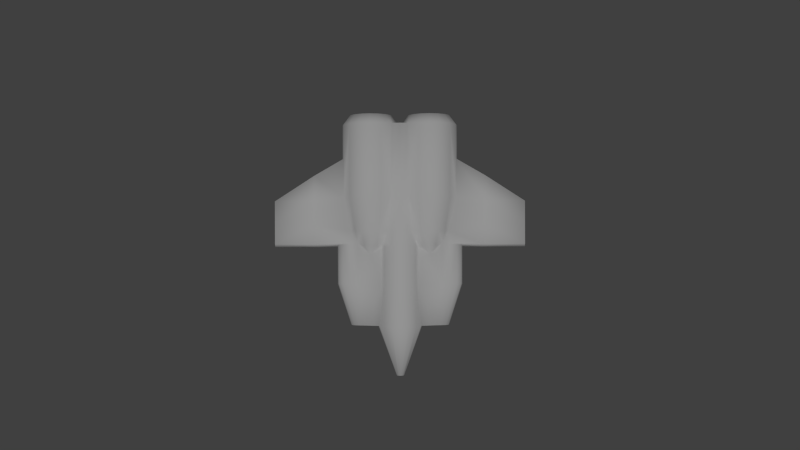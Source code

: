 # Source: ship_test.blend  (saved by Blender 2.65.0; exported with 4.5.12 LTS)
import bpy
from mathutils import Matrix  # noqa: F401  (used for matrix-valued properties, if any)

bpy.ops.wm.read_factory_settings(use_empty=True)
scene = bpy.context.scene
scene.name = 'Scene'

# ---- collections
col_collection_1 = bpy.data.collections.new('Collection 1'); scene.collection.children.link(col_collection_1)

# ---- materials (node trees are filled in below, after node groups)
mat_material_002 = bpy.data.materials.new('Material.002')
mat_material_002.alpha_threshold = 0.0
mat_material_002.use_transparent_shadow = False
mat_material_002.roughness = 0.5
mat_material_002.line_color = (0.0, 0.0, 0.0, 1.0)

# ---- material node trees

# ---- world
world_world = bpy.data.worlds.new('World'); scene.world = world_world
world_world.color = (0.05088, 0.05088, 0.05088)
world_world.use_sun_shadow = False
world_world.sun_shadow_jitter_overblur = 0.0
world_world.cycles.sampling_method = 'MANUAL'
world_world.cycles.sample_map_resolution = 256

# ---- cameras
cam_camera_001 = bpy.data.cameras.new('Camera.001')
cam_camera_001.clip_end = 100.0
cam_camera_001.lens = 35.0
cam_camera_001.sensor_width = 32.0
cam_camera_001.sensor_height = 18.0
cam_camera_001.dof.focus_distance = 0.0
cam_camera_001.dof.aperture_fstop = 128.0

# ---- lights
light_sun = bpy.data.lights.new('Sun', 'SUN')
light_sun.transmission_factor = 0.0
light_sun.angle = 0.1993
light_sun.energy = 1.0
light_sun.shadow_buffer_clip_start = 0.5
light_sun.shadow_soft_size = 0.1
light_sun.shadow_cascade_max_distance = 1000.0
light_sun.cycles.use_multiple_importance_sampling = False

# ---- meshes
me_cube = bpy.data.meshes.new('Cube')
me_cube.from_pydata([(-1.302, 1.513, 1.343), (-1.312, 4.748, 1.325), (-1.793, 1.511, 1.246), (-1.803, 4.746, 1.227), (-2.21, 1.508, 0.9675), (-2.22, 4.742, 0.9493), (-2.488, 1.504, 0.5513), (-2.498, 4.739, 0.5331), (-2.595, 4.735, 0.04212), (-2.488, 1.497, -0.4307), (-2.498, 4.732, -0.4489), (-2.21, 1.495, -0.8469), (-2.22, 4.73, -0.8651), (-1.793, 1.495, -1.125), (-1.803, 4.73, -1.143), (-1.302, 1.495, -1.223), (-1.312, 4.73, -1.241), (-0.8114, 1.498, -1.125), (-0.8213, 4.733, -1.143), (-0.3847, 1.494, -0.8771), (-0.3947, 4.764, -0.8709), (-5.599, 1.336, -0.1066), (-0.1269, 4.739, -0.4489), (-5.593, -0.5849, -0.1066), (-0.02927, 4.743, 0.04212), (-1.874, -0.5085, -0.4526), (-0.1269, 4.746, 0.5331), (-0.3887, 1.49, 0.9707), (-0.3946, 4.76, 0.9768), (-0.8115, 1.514, 1.246), (-0.8213, 4.749, 1.227), (0.01532, -4.204, -0.9622), (-0.3674, -4.206, -0.8861), (-0.6958, -4.207, -0.6693), (-0.9125, -4.208, -0.3449), (-0.9847, -4.209, 0.03782), (-0.9086, -4.21, 0.4205), (-0.6974, -2.352, 0.7468), (-0.6918, -4.21, 0.7449), (-0.377, -2.355, 0.9654), (-0.3713, -4.209, 0.9617), (0.009687, -2.354, 1.042), (0.01135, -4.208, 1.038), (0.3884, -2.353, 0.9654), (0.394, -4.207, 0.9617), (0.7148, -2.348, 0.7468), (0.7224, -4.205, 0.7449), (0.9352, -4.204, 0.4205), (1.011, -4.203, 0.03782), (0.9352, -4.203, -0.3449), (0.7224, -4.203, -0.6693), (0.394, -4.203, -0.8861), (0.002497, 0.008747, -0.956), (-0.3802, 0.00744, -0.8798), (-0.7046, 0.006047, -0.6631), (-0.3842, 0.003972, 0.9679), (-0.001471, 0.004995, 1.044), (0.3812, 0.006301, 0.9679), (0.7056, 0.01034, -0.6631), (0.3812, 0.009757, -0.8798), (-0.002026, 1.495, -0.9532), (-0.005994, 1.491, 1.047), (0.3767, 1.493, 0.9707), (0.3767, 1.496, -0.8771), (-0.01198, 4.765, -0.9471), (-0.01197, 4.761, 1.053), (0.3667, 4.763, 0.9768), (0.3707, 4.766, -0.8709), (-1.298, 0.01314, 1.051), (-1.673, 0.0115, 0.9764), (-1.991, 0.009089, 0.7641), (-2.152, 0.00666, 0.537), (-2.097, 0.004503, -0.4526), (-1.991, -0.0003026, -0.6212), (-1.673, -0.0007754, -0.8335), (-1.298, -0.00014, -0.9081), (-0.923, 0.001506, -0.8335), (-5.599, 1.336, 0.191), (-5.593, -0.5849, 0.191), (-0.5424, 0.003694, 0.8595), (-0.923, 0.01378, 0.9764), (-1.314, 5.179, 0.9952), (-1.68, 5.177, 0.9224), (-1.99, 5.175, 0.7151), (-2.197, 5.172, 0.4049), (-2.27, 5.169, 0.0389), (-2.197, 5.167, -0.3271), (-1.99, 5.165, -0.6373), (-1.68, 5.165, -0.8446), (-1.314, 5.166, -0.9174), (-0.9476, 5.167, -0.8446), (-0.6374, 5.17, -0.6373), (-0.4301, 5.172, -0.3271), (-0.3573, 5.175, 0.0389), (-0.4301, 5.177, 0.4049), (-0.6374, 5.179, 0.7151), (-0.9477, 5.179, 0.9224), (-0.8098, -2.352, 0.5846), (0.8252, -2.347, 0.5846), (0.5434, 0.006998, 0.8595), (0.004518, -0.6556, 1.043), (-0.3782, -0.6566, 0.9667), (-0.7026, -0.6572, 0.7499), (-0.7026, -0.6546, -0.6643), (-0.3782, -0.6532, -0.8811), (0.3832, -0.6509, -0.8811), (0.7076, -0.6503, -0.6643), (0.004507, -0.6519, -0.9572), (0.7076, -0.6529, 0.7499), (0.3832, -0.6543, 0.9667), (-0.815, -0.6573, 0.5877), (0.816, -0.6523, 0.5877), (-0.811, -0.6552, -0.5021), (0.816, -0.6503, -0.5021), (-1.296, -0.6579, 0.8354), (-1.586, -0.6592, 0.7776), (-1.874, -0.5085, 0.537), (-1.586, -0.6687, -0.6248), (-1.296, -0.6682, -0.6825), (-1.005, -0.6669, -0.6248), (-5.593, -0.7399, 0.0422), (-0.6807, -0.3268, 0.7236), (-1.005, -0.6574, 0.7776), (-2.493, 3.223, 0.5422), (-2.493, 3.225, -0.4398), (-5.596, 0.3251, 0.191), (-5.599, 1.336, 0.0422), (-5.596, 0.3251, -0.1066), (-3.813, -0.5814, -0.1379), (-3.813, -0.5814, 0.2223), (-3.819, 1.381, 0.388), (-3.819, 1.381, -0.3036), (-5.596, 0.3251, 0.0422), (-3.813, -0.7364, 0.0422), (-3.816, 0.2811, 0.388), (-3.816, 0.2811, -0.3036), (-3.822, 2.469, 0.388), (-3.822, 2.469, -0.3036), (-3.822, 2.363, 0.0422), (-2.591, 3.228, 0.05122), (-1.565, -4.193, -0.2899), (-1.802, -4.194, -0.2651), (-2.004, -4.195, -0.1946), (-2.138, -4.196, -0.08909), (-2.186, -4.197, 0.0354), (-2.138, -4.198, 0.1599), (-2.004, -4.199, 0.2654), (-1.802, -4.198, 0.3359), (-1.565, -4.198, 0.3607), (-1.871, -2.356, 0.5258), (-2.23, -0.5412, 0.4929), (-2.225, -2.357, 0.4889), (-2.525, -2.357, 0.3838), (-2.53, -0.5669, 0.3878), (-2.726, -2.356, 0.2266), (-2.731, -0.6044, 0.2306), (-2.796, -2.355, 0.04105), (-2.801, -0.6999, 0.04505), (-2.726, -2.353, -0.1445), (-2.731, -0.6416, -0.1405), (-2.525, -2.351, -0.3017), (-2.53, -0.5878, -0.2977), (-2.225, -2.35, -0.4068), (-2.231, -0.5236, -0.4028), (-1.871, -2.348, -0.4437), (-0.8098, -2.35, -0.5052), (0.0202, -6.462, -0.1383), (-0.04558, -6.462, -0.1252), (-0.1013, -6.462, -0.08793), (-0.1386, -6.462, -0.03217), (-0.1517, -6.462, 0.03361), (-0.1386, -6.462, 0.09938), (-0.1013, -6.462, 0.1551), (-0.04558, -6.462, 0.1924), (0.0202, -6.462, 0.2055), (0.08597, -6.462, 0.1924), (0.1417, -6.462, 0.1551), (0.179, -6.462, 0.09938), (0.1921, -6.461, 0.03361), (0.179, -6.461, -0.03217), (0.1417, -6.461, -0.08793), (0.08597, -6.461, -0.1252), (1.294, 1.521, 1.343), (1.284, 4.756, 1.325), (1.785, 1.522, 1.246), (1.775, 4.757, 1.227), (2.202, 1.521, 0.9675), (2.192, 4.756, 0.9493), (2.48, 1.519, 0.5513), (2.47, 4.754, 0.5331), (2.568, 4.751, 0.04212), (2.48, 1.512, -0.4307), (2.47, 4.747, -0.4489), (2.202, 1.509, -0.8469), (2.192, 4.744, -0.8651), (1.785, 1.505, -1.125), (1.776, 4.74, -1.143), (1.294, 1.503, -1.223), (1.285, 4.738, -1.241), (0.8034, 1.502, -1.125), (0.7935, 4.737, -1.143), (5.592, 1.37, -0.1066), (0.09914, 4.74, -0.4489), (5.598, -0.5508, -0.1066), (0.001468, 4.743, 0.04212), (1.879, -0.4971, -0.4526), (0.09912, 4.747, 0.5331), (0.8033, 1.519, 1.246), (0.7935, 4.754, 1.227), (1.299, 0.02104, 1.051), (1.674, 0.02168, 0.9764), (1.992, 0.02121, 0.7641), (2.153, 0.01976, 0.537), (2.098, 0.01727, -0.4526), (1.992, 0.01181, -0.6212), (1.674, 0.009408, -0.8335), (1.299, 0.007762, -0.9081), (0.924, 0.007126, -0.8335), (5.592, 1.37, 0.191), (5.598, -0.5508, 0.191), (0.924, 0.0194, 0.9764), (1.283, 5.186, 0.9952), (1.649, 5.187, 0.9224), (1.959, 5.187, 0.7151), (2.167, 5.185, 0.4049), (2.239, 5.183, 0.0389), (2.167, 5.18, -0.3271), (1.959, 5.177, -0.6373), (1.649, 5.175, -0.8446), (1.283, 5.173, -0.9174), (0.9172, 5.173, -0.8446), (0.607, 5.173, -0.6373), (0.3997, 5.175, -0.3271), (0.3269, 5.177, 0.0389), (0.3997, 5.18, 0.4049), (0.6069, 5.182, 0.7151), (0.9172, 5.185, 0.9224), (1.301, -0.65, 0.8354), (1.591, -0.6495, 0.7776), (1.879, -0.4971, 0.537), (1.591, -0.659, -0.6248), (1.301, -0.6603, -0.6825), (1.01, -0.6608, -0.6248), (5.598, -0.7059, 0.0422), (0.6837, -0.3226, 0.7236), (1.01, -0.6513, 0.7776), (2.474, 3.238, 0.5422), (2.474, 3.24, -0.4398), (5.595, 0.3592, 0.191), (5.592, 1.37, 0.0422), (5.595, 0.3592, -0.1066), (3.818, -0.5582, -0.1379), (3.818, -0.5582, 0.2223), (3.812, 1.404, 0.388), (3.812, 1.404, -0.3036), (5.595, 0.3592, 0.0422), (3.818, -0.7132, 0.0422), (3.815, 0.3043, 0.388), (3.815, 0.3043, -0.3036), (3.808, 2.492, 0.388), (3.808, 2.492, -0.3036), (3.809, 2.386, 0.0422), (2.572, 3.244, 0.05122), (1.591, -4.183, -0.2899), (1.829, -4.183, -0.2651), (2.03, -4.183, -0.1946), (2.165, -4.183, -0.08909), (2.212, -4.184, 0.0354), (2.165, -4.185, 0.1599), (2.03, -4.186, 0.2654), (1.829, -4.187, 0.3359), (1.591, -4.188, 0.3607), (1.886, -2.345, 0.5258), (2.235, -0.5276, 0.4929), (2.24, -2.343, 0.4889), (2.54, -2.341, 0.3838), (2.535, -0.5514, 0.3878), (2.741, -2.34, 0.2266), (2.736, -0.5878, 0.2306), (2.811, -2.338, 0.04105), (2.806, -0.6829, 0.04505), (2.741, -2.337, -0.1445), (2.736, -0.6249, -0.1405), (2.54, -2.336, -0.3017), (2.535, -0.5724, -0.2977), (2.24, -2.336, -0.4068), (2.235, -0.51, -0.4028), (1.886, -2.337, -0.4437), (0.8252, -2.345, -0.5052), (0.7148, -2.346, -0.6674), (-0.6994, -2.35, -0.6674), (0.3884, -2.35, -0.8842), (0.009677, -2.351, -0.9603), (-0.373, -2.352, -0.8842), (-1.333, -1.019, 0.5624), (1.349, -1.011, 0.5624), (1.349, -1.01, -0.4774), (-1.341, -1.018, -0.4774)], [], [(0, 1, 3, 2), (2, 3, 5, 4), (4, 5, 7, 123, 6), (9, 124, 10, 12, 11), (11, 12, 14, 13), (13, 14, 16, 15), (15, 16, 18, 17), (17, 18, 20, 19), (132, 127, 23, 120), (136, 138, 126, 77), (30, 28, 95, 96), (29, 30, 1, 0), (27, 28, 30, 29), (47, 98, 45, 46), (109, 100, 41, 43), (100, 109, 57, 56), (63, 59, 52, 60), (61, 62, 66, 65), (63, 60, 64, 67), (27, 29, 80, 79), (77, 126, 132, 125), (4, 6, 71, 70), (9, 11, 73, 72), (11, 13, 74, 73), (126, 21, 127, 132), (0, 2, 69, 68), (134, 125, 78, 129), (29, 0, 68, 80), (2, 4, 70, 69), (82, 81, 96, 95, 94, 93, 92, 91, 90, 89, 88, 87, 86, 85, 84, 83), (26, 24, 93, 94), (3, 1, 81, 82), (22, 20, 91, 92), (18, 16, 89, 90), (14, 12, 87, 88), (10, 8, 85, 86), (7, 5, 83, 84), (1, 30, 96, 81), (28, 26, 94, 95), (24, 22, 92, 93), (20, 18, 90, 91), (16, 14, 88, 89), (12, 10, 86, 87), (8, 7, 84, 85), (5, 3, 82, 83), (40, 42, 41, 39), (100, 101, 39, 41), (101, 100, 56, 55), (97, 37, 102, 110), (79, 55, 27), (292, 291, 51, 31), (32, 293, 292, 31), (104, 103, 54, 53), (164, 25, 297, 112, 165), (51, 291, 289, 50), (106, 105, 59, 58), (33, 290, 293, 32), (106, 113, 288, 289), (107, 104, 53, 52), (45, 98, 111, 108), (61, 56, 57, 62), (42, 44, 43, 41), (102, 101, 55, 79, 121), (102, 121, 110), (103, 112, 54), (165, 112, 103, 290), (33, 168, 169, 34), (105, 107, 52, 59), (290, 103, 104, 293), (293, 104, 107, 292), (44, 46, 45, 43), (98, 272, 239, 295, 111), (108, 109, 43, 45), (75, 76, 119, 118), (80, 68, 114, 122), (76, 54, 112, 119), (120, 23, 128, 133), (133, 161, 159), (68, 69, 115, 114), (74, 75, 118, 117), (69, 70, 116, 115), (19, 60, 52, 53), (60, 19, 20, 64), (121, 79, 80), (17, 19, 54, 76), (125, 132, 120, 78), (53, 54, 19), (55, 56, 61, 27), (27, 61, 65, 28), (15, 17, 76, 75), (13, 15, 75, 74), (78, 120, 133, 129), (130, 77, 125, 134), (21, 131, 135, 127), (127, 135, 128, 23), (130, 136, 77), (138, 137, 21, 126), (21, 137, 131), (139, 124, 137, 138), (123, 139, 138, 136), (73, 74, 117, 25), (72, 73, 25), (6, 130, 134, 71), (71, 150, 116), (136, 130, 6, 123), (124, 9, 131, 137), (133, 128, 163, 161), (131, 9, 72, 135), (116, 70, 71), (8, 139, 123, 7), (10, 124, 139, 8), (151, 152, 146, 147), (154, 156, 144, 145), (158, 160, 142, 143), (162, 164, 140, 141), (152, 154, 145, 146), (156, 158, 143, 144), (160, 162, 141, 142), (149, 151, 147, 148), (149, 116, 150, 151), (152, 153, 155, 154), (154, 155, 157, 156), (156, 157, 159, 158), (158, 159, 161, 160), (160, 161, 163, 162), (164, 165, 34, 140), (162, 163, 25, 164), (151, 150, 153, 152), (163, 72, 25), (107, 105, 291, 292), (159, 157, 133), (157, 155, 133), (133, 155, 153), (153, 150, 129, 133), (51, 50, 180, 181), (32, 31, 166, 167), (49, 48, 178, 179), (177, 47, 46, 176), (44, 42, 174, 175), (40, 38, 172, 173), (35, 34, 169, 170), (36, 35, 170, 171), (31, 51, 181, 166), (168, 167, 166, 181, 180, 179, 178, 177, 176, 175, 174, 173, 172, 171, 170, 169), (48, 47, 177, 178), (46, 44, 175, 176), (42, 40, 173, 174), (33, 32, 167, 168), (182, 184, 185, 183), (184, 186, 187, 185), (186, 188, 246, 189, 187), (191, 193, 194, 192, 247), (193, 195, 196, 194), (195, 197, 198, 196), (197, 199, 200, 198), (255, 243, 203, 250), (259, 218, 249, 261), (207, 182, 183, 208), (36, 171, 172, 38), (218, 248, 255, 249), (186, 211, 212, 188), (191, 213, 214, 193), (193, 214, 215, 195), (249, 255, 250, 201), (182, 209, 210, 184), (257, 252, 219, 248), (207, 220, 209, 182), (184, 210, 211, 186), (222, 223, 224, 225, 226, 227, 228, 229, 230, 231, 232, 233, 234, 235, 236, 221), (206, 234, 233, 204), (185, 222, 221, 183), (200, 230, 229, 198), (196, 228, 227, 194), (192, 226, 225, 190), (189, 224, 223, 187), (183, 221, 236, 208), (204, 233, 232, 202), (198, 229, 228, 196), (194, 227, 226, 192), (190, 225, 224, 189), (187, 223, 222, 185), (58, 59, 63), (199, 217, 58, 63), (287, 263, 49, 288), (216, 241, 242, 217), (220, 245, 237, 209), (217, 242, 113, 58), (243, 256, 251, 203), (256, 282, 284), (209, 237, 238, 210), (215, 240, 241, 216), (210, 238, 239, 211), (248, 219, 243, 255), (197, 216, 217, 199), (195, 215, 216, 197), (219, 252, 256, 243), (253, 257, 248, 218), (201, 250, 258, 254), (250, 203, 251, 258), (253, 218, 259), (261, 249, 201, 260), (201, 254, 260), (262, 261, 260, 247), (246, 259, 261, 262), (214, 205, 240, 215), (213, 205, 214), (188, 212, 257, 253), (273, 212, 239), (260, 254, 191, 247), (256, 284, 286, 251), (254, 258, 213, 191), (239, 212, 211), (190, 189, 246, 262), (192, 190, 262, 247), (274, 270, 269, 275), (277, 268, 267, 279), (281, 266, 265, 283), (285, 264, 263, 287), (275, 269, 268, 277), (279, 267, 266, 281), (283, 265, 264, 285), (272, 271, 270, 274), (272, 274, 273, 239), (275, 277, 278, 276), (277, 279, 280, 278), (279, 281, 282, 280), (281, 283, 284, 282), (283, 285, 286, 284), (285, 287, 205, 286), (274, 275, 276, 273), (213, 286, 205), (282, 256, 280), (280, 256, 278), (256, 276, 278), (276, 256, 252, 273), (180, 50, 49, 179), (106, 58, 113), (287, 288, 113, 296, 205), (62, 207, 208, 66), (98, 47, 271, 272), (101, 102, 37, 39), (109, 108, 244, 99, 57), (66, 235, 234, 206), (208, 236, 235, 66), (62, 99, 220, 207), (99, 62, 57), (108, 111, 244), (199, 63, 67, 200), (202, 232, 231, 67), (67, 231, 230, 200), (37, 97, 36, 38), (38, 40, 39, 37), (105, 106, 289, 291), (290, 33, 34, 165), (97, 149, 148, 36), (289, 288, 49, 50), (286, 213, 258, 251), (128, 135, 72, 163), (110, 294, 116, 149, 97), (246, 188, 253, 259), (252, 257, 212, 273), (150, 71, 134, 129), (22, 64, 20), (64, 22, 202), (202, 67, 64), (24, 204, 202, 22), (26, 206, 204, 24), (206, 65, 66), (26, 65, 206), (28, 65, 26), (294, 110, 122), (294, 122, 114), (294, 114, 115), (294, 115, 116), (111, 295, 245), (245, 295, 237), (237, 295, 238), (238, 295, 239), (121, 80, 122), (121, 122, 110), (244, 220, 99), (220, 244, 245), (245, 244, 111), (297, 25, 117), (297, 117, 118), (297, 118, 119), (297, 119, 112), (296, 240, 205), (240, 296, 241), (241, 296, 242), (242, 296, 113), (36, 148, 35), (35, 148, 147), (35, 147, 146), (35, 146, 145), (35, 145, 144), (35, 144, 143), (35, 143, 142), (35, 142, 141), (35, 141, 140), (35, 140, 34), (49, 263, 48), (264, 48, 263), (265, 48, 264), (266, 48, 265), (267, 48, 266), (268, 48, 267), (269, 48, 268), (270, 48, 269), (271, 48, 270), (48, 271, 47)])
me_cube.polygons.foreach_set('use_smooth', [True] * 311)
_uv = me_cube.uv_layers.new(name='UVMap')
_uv.uv.foreach_set('vector', [0.6207, 0.7122, 0.7321, 0.7096, 0.7322, 0.7522, 0.6208, 0.753, 0.6208, 0.753, 0.7322, 0.7522, 0.7322, 0.7947, 0.6202, 0.7941, 0.6202, 0.7941, 0.7322, 0.7947, 0.7321, 0.8369, 0.6791, 0.8364, 0.6189, 0.8359, 0.6182, 0.4124, 0.6784, 0.4116, 0.7314, 0.4115, 0.7313, 0.4541, 0.6194, 0.4536, 0.6194, 0.4536, 0.7313, 0.4541, 0.7312, 0.4966, 0.6199, 0.4947, 0.6199, 0.4947, 0.7312, 0.4966, 0.731, 0.5392, 0.6197, 0.5354, 0.6197, 0.5354, 0.731, 0.5392, 0.7307, 0.5817, 0.6188, 0.5766, 0.6188, 0.5766, 0.7307, 0.5817, 0.7314, 0.6243, 0.617, 0.6177, 0.562, 0.05034, 0.5645, 0.06086, 0.5378, 0.09666, 0.5308, 0.09228, 0.1264, 0.2687, 0.1295, 0.2973, 0.06696, 0.3702, 0.06325, 0.3502, 0.4723, 0.8018, 0.48, 0.844, 0.4613, 0.8545, 0.4565, 0.8274, 0.6199, 0.6713, 0.7319, 0.6671, 0.7321, 0.7096, 0.6207, 0.7122, 0.6175, 0.6293, 0.732, 0.625, 0.7319, 0.6671, 0.6199, 0.6713, 0.1769, 0.3709, 0.2395, 0.3824, 0.2397, 0.4015, 0.1773, 0.4023, 0.2986, 0.4327, 0.2987, 0.4653, 0.2397, 0.4655, 0.2397, 0.4338, 0.2987, 0.4653, 0.2986, 0.4327, 0.3222, 0.4322, 0.3222, 0.4655, 0.3748, 0.6888, 0.3217, 0.6888, 0.3217, 0.6557, 0.3747, 0.6556, 0.3748, 0.4655, 0.3748, 0.4323, 0.4799, 0.4306, 0.4798, 0.4638, 0.3748, 0.6888, 0.3747, 0.6556, 0.4798, 0.6555, 0.48, 0.6888, 0.6175, 0.6293, 0.6199, 0.6713, 0.5675, 0.6861, 0.5651, 0.6528, 0.06325, 0.3502, 0.0608, 0.3606, 0.03126, 0.3205, 0.03369, 0.3101, 0.6202, 0.7941, 0.6189, 0.8359, 0.5661, 0.804, 0.5681, 0.7806, 0.6182, 0.4124, 0.6194, 0.4536, 0.5673, 0.4661, 0.566, 0.4492, 0.6194, 0.4536, 0.6199, 0.4947, 0.5684, 0.4975, 0.5673, 0.4661, 0.5918, 0.009852, 0.5942, 0.02039, 0.5645, 0.06086, 0.562, 0.05034, 0.6207, 0.7122, 0.6208, 0.753, 0.5693, 0.7492, 0.5691, 0.7177, 0.06073, 0.18, 0.03369, 0.3101, 0.007257, 0.2749, 0.0328, 0.1472, 0.6199, 0.6713, 0.6207, 0.7122, 0.5691, 0.7177, 0.5675, 0.6861, 0.6208, 0.753, 0.6202, 0.7941, 0.5681, 0.7806, 0.5693, 0.7492, 0.4369, 0.7958, 0.4481, 0.8068, 0.4565, 0.8274, 0.4613, 0.8545, 0.461, 0.8839, 0.4563, 0.9113, 0.4477, 0.9324, 0.4363, 0.9438, 0.4241, 0.9444, 0.4128, 0.9331, 0.4043, 0.9123, 0.3998, 0.8851, 0.4, 0.8556, 0.4049, 0.8284, 0.4136, 0.8075, 0.4249, 0.7962, 0.48, 0.892, 0.4729, 0.9359, 0.4563, 0.9113, 0.461, 0.8839, 0.4411, 0.7514, 0.4586, 0.7694, 0.4481, 0.8068, 0.4369, 0.7958, 0.4593, 0.9707, 0.4405, 0.9894, 0.4363, 0.9438, 0.4477, 0.9324, 0.4203, 0.9905, 0.4016, 0.9725, 0.4128, 0.9331, 0.4241, 0.9444, 0.3876, 0.9371, 0.3805, 0.8921, 0.3998, 0.8851, 0.4043, 0.9123, 0.3811, 0.8444, 0.3891, 0.8008, 0.4049, 0.8284, 0.4, 0.8556, 0.4034, 0.7679, 0.4216, 0.7506, 0.4249, 0.7962, 0.4136, 0.8075, 0.4586, 0.7694, 0.4723, 0.8018, 0.4565, 0.8274, 0.4481, 0.8068, 0.48, 0.844, 0.48, 0.892, 0.461, 0.8839, 0.4613, 0.8545, 0.4729, 0.9359, 0.4593, 0.9707, 0.4477, 0.9324, 0.4563, 0.9113, 0.4405, 0.9894, 0.4203, 0.9905, 0.4241, 0.9444, 0.4363, 0.9438, 0.4016, 0.9725, 0.3876, 0.9371, 0.4043, 0.9123, 0.4128, 0.9331, 0.3805, 0.8921, 0.3811, 0.8444, 0.4, 0.8556, 0.3998, 0.8851, 0.3891, 0.8008, 0.4034, 0.7679, 0.4136, 0.8075, 0.4049, 0.8284, 0.4216, 0.7506, 0.4411, 0.7514, 0.4369, 0.7958, 0.4249, 0.7962, 0.1773, 0.4975, 0.1773, 0.4658, 0.2397, 0.4655, 0.2397, 0.4979, 0.2987, 0.4653, 0.2987, 0.4984, 0.2397, 0.4979, 0.2397, 0.4655, 0.2987, 0.4984, 0.2987, 0.4653, 0.3222, 0.4655, 0.3222, 0.4988, 0.2396, 0.5489, 0.2397, 0.5298, 0.2984, 0.5315, 0.2983, 0.5494, 0.3223, 0.5154, 0.3222, 0.4988, 0.3748, 0.4987, 0.2394, 0.6558, 0.2393, 0.6873, 0.1773, 0.687, 0.1773, 0.6558, 0.1773, 0.6243, 0.2393, 0.6239, 0.2394, 0.6558, 0.1773, 0.6558, 0.298, 0.6226, 0.2977, 0.5895, 0.3217, 0.5887, 0.3217, 0.6223, 0.8014, 0.901, 0.8644, 0.9087, 0.8454, 0.9515, 0.8567, 0.9996, 0.7964, 0.9872, 0.1773, 0.687, 0.2393, 0.6873, 0.2393, 0.7193, 0.1773, 0.7187, 0.2977, 0.7218, 0.298, 0.6886, 0.3217, 0.6888, 0.3217, 0.7225, 0.1773, 0.5926, 0.2393, 0.5919, 0.2393, 0.6239, 0.1773, 0.6243, 0.2977, 0.7218, 0.2977, 0.7395, 0.2392, 0.7383, 0.2393, 0.7193, 0.2981, 0.6558, 0.298, 0.6226, 0.3217, 0.6223, 0.3217, 0.6557, 0.2397, 0.4015, 0.2395, 0.3824, 0.2982, 0.3818, 0.2983, 0.3996, 0.3748, 0.4655, 0.3222, 0.4655, 0.3222, 0.4322, 0.3748, 0.4323, 0.1773, 0.4658, 0.1773, 0.4341, 0.2397, 0.4338, 0.2397, 0.4655, 0.2984, 0.5315, 0.2987, 0.4984, 0.3222, 0.4988, 0.3223, 0.5154, 0.3105, 0.532, 0.2984, 0.5315, 0.3105, 0.532, 0.2983, 0.5494, 0.2977, 0.5895, 0.2976, 0.5717, 0.3217, 0.5887, 0.2392, 0.5729, 0.2976, 0.5717, 0.2977, 0.5895, 0.2393, 0.5919, 0.02244, 0.8158, 0.08485, 0.7622, 0.08375, 0.7759, 0.02819, 0.8525, 0.298, 0.6886, 0.2981, 0.6558, 0.3217, 0.6557, 0.3217, 0.6888, 0.2393, 0.5919, 0.2977, 0.5895, 0.298, 0.6226, 0.2393, 0.6239, 0.2393, 0.6239, 0.298, 0.6226, 0.2981, 0.6558, 0.2394, 0.6558, 0.1773, 0.4341, 0.1773, 0.4023, 0.2397, 0.4015, 0.2397, 0.4338, 0.108, 0.7333, 0.1129, 0.6469, 0.1762, 0.6548, 0.1572, 0.6976, 0.1685, 0.7458, 0.2983, 0.3996, 0.2986, 0.4327, 0.2397, 0.4338, 0.2397, 0.4015, 0.5683, 0.5288, 0.5667, 0.5602, 0.5432, 0.5483, 0.5448, 0.5247, 0.5675, 0.6861, 0.5691, 0.7177, 0.5461, 0.7225, 0.5443, 0.6997, 0.5667, 0.5602, 0.5645, 0.5833, 0.5408, 0.5667, 0.5432, 0.5483, 0.5308, 0.1051, 0.5378, 0.09666, 0.5646, 0.2254, 0.5577, 0.2324, 0.4806, 0.3884, 0.5217, 0.3709, 0.515, 0.3847, 0.5691, 0.7177, 0.5693, 0.7492, 0.5463, 0.7451, 0.5461, 0.7225, 0.5684, 0.4975, 0.5683, 0.5288, 0.5448, 0.5247, 0.5449, 0.5011, 0.5693, 0.7492, 0.5681, 0.7806, 0.5475, 0.7786, 0.5463, 0.7451, 0.3747, 0.6222, 0.3747, 0.6556, 0.3217, 0.6557, 0.3217, 0.6223, 0.3747, 0.6556, 0.3747, 0.6222, 0.4799, 0.6222, 0.4798, 0.6555, 0.5523, 0.6661, 0.5651, 0.6528, 0.5675, 0.6861, 0.6188, 0.5766, 0.617, 0.6177, 0.5645, 0.5833, 0.5667, 0.5602, 0.03369, 0.3101, 0.03126, 0.3205, 0.0003612, 0.2793, 0.007257, 0.2749, 0.3217, 0.6223, 0.3217, 0.5887, 0.3747, 0.6222, 0.3222, 0.4988, 0.3222, 0.4655, 0.3748, 0.4655, 0.3748, 0.4987, 0.3748, 0.4987, 0.3748, 0.4655, 0.4798, 0.4638, 0.4798, 0.497, 0.6197, 0.5354, 0.6188, 0.5766, 0.5667, 0.5602, 0.5683, 0.5288, 0.6199, 0.4947, 0.6197, 0.5354, 0.5683, 0.5288, 0.5684, 0.4975, 0.007257, 0.2749, 0.0003612, 0.2668, 0.02617, 0.1409, 0.0328, 0.1472, 0.09419, 0.2245, 0.06325, 0.3502, 0.03369, 0.3101, 0.06073, 0.18, 0.5942, 0.02039, 0.6254, 0.1464, 0.5922, 0.1914, 0.5645, 0.06086, 0.5645, 0.06086, 0.5922, 0.1914, 0.5646, 0.2254, 0.5378, 0.09666, 0.09419, 0.2245, 0.1264, 0.2687, 0.06325, 0.3502, 0.6606, 0.07344, 0.6575, 0.1021, 0.5942, 0.02039, 0.598, 0.0003612, 0.5942, 0.02039, 0.6575, 0.1021, 0.6254, 0.1464, 0.7074, 0.1243, 0.703, 0.1643, 0.6575, 0.1021, 0.6606, 0.07344, 0.1719, 0.2058, 0.1762, 0.2458, 0.1295, 0.2973, 0.1264, 0.2687, 0.5673, 0.4661, 0.5684, 0.4975, 0.5449, 0.5011, 0.5478, 0.4708, 0.566, 0.4492, 0.5673, 0.4661, 0.5478, 0.4708, 0.1212, 0.1328, 0.09419, 0.2245, 0.06073, 0.18, 0.08262, 0.04375, 0.08262, 0.04375, 0.06431, 0.02526, 0.07199, 0.0003612, 0.1264, 0.2687, 0.09419, 0.2245, 0.1212, 0.1328, 0.1719, 0.2058, 0.703, 0.1643, 0.6521, 0.2376, 0.6254, 0.1464, 0.6575, 0.1021, 0.5577, 0.2324, 0.5646, 0.2254, 0.5964, 0.3431, 0.5816, 0.3095, 0.6254, 0.1464, 0.6521, 0.2376, 0.6148, 0.3298, 0.5922, 0.1914, 0.5475, 0.7786, 0.5681, 0.7806, 0.5661, 0.804, 0.7321, 0.879, 0.6793, 0.8785, 0.6791, 0.8364, 0.7321, 0.8369, 0.7314, 0.4115, 0.6784, 0.4116, 0.6784, 0.3692, 0.7314, 0.3691, 0.8027, 0.7515, 0.8039, 0.7758, 0.7413, 0.7717, 0.7397, 0.7517, 0.8047, 0.7949, 0.8051, 0.8122, 0.7437, 0.8121, 0.7428, 0.7917, 0.8047, 0.8294, 0.804, 0.8485, 0.7414, 0.8526, 0.7429, 0.8325, 0.8028, 0.8729, 0.8014, 0.901, 0.738, 0.8922, 0.7398, 0.8725, 0.8039, 0.7758, 0.8047, 0.7949, 0.7428, 0.7917, 0.7413, 0.7717, 0.8051, 0.8122, 0.8047, 0.8294, 0.7429, 0.8325, 0.7437, 0.8121, 0.804, 0.8485, 0.8028, 0.8729, 0.7398, 0.8725, 0.7414, 0.8526, 0.8013, 0.7234, 0.8027, 0.7515, 0.7397, 0.7517, 0.7379, 0.732, 0.8013, 0.7234, 0.8646, 0.7158, 0.8641, 0.746, 0.8027, 0.7515, 0.8039, 0.7758, 0.8636, 0.7728, 0.8625, 0.7941, 0.8047, 0.7949, 0.8047, 0.7949, 0.8625, 0.7941, 0.859, 0.8123, 0.8051, 0.8122, 0.8051, 0.8122, 0.859, 0.8123, 0.8611, 0.8304, 0.8047, 0.8294, 0.8047, 0.8294, 0.8611, 0.8304, 0.8627, 0.8517, 0.804, 0.8485, 0.804, 0.8485, 0.8627, 0.8517, 0.8645, 0.8785, 0.8028, 0.8729, 0.8014, 0.901, 0.7964, 0.9872, 0.7329, 0.9462, 0.738, 0.8922, 0.8028, 0.8729, 0.8645, 0.8785, 0.8644, 0.9087, 0.8014, 0.901, 0.8027, 0.7515, 0.8641, 0.746, 0.8636, 0.7728, 0.8039, 0.7758, 0.5964, 0.3431, 0.6148, 0.3298, 0.6034, 0.3684, 0.2981, 0.6558, 0.298, 0.6886, 0.2393, 0.6873, 0.2394, 0.6558, 0.515, 0.3847, 0.5119, 0.3985, 0.4806, 0.3884, 0.5119, 0.3985, 0.5134, 0.4147, 0.4806, 0.3884, 0.4806, 0.3884, 0.5134, 0.4147, 0.5217, 0.438, 0.04798, 0.06847, 0.06431, 0.02526, 0.0328, 0.1472, 0.02617, 0.1409, 0.1744, 0.7911, 0.1703, 0.8282, 0.1097, 0.7656, 0.1058, 0.7524, 0.01946, 0.7774, 0.01858, 0.7465, 0.09782, 0.7465, 0.08966, 0.7516, 0.163, 0.862, 0.1533, 0.8933, 0.1089, 0.7912, 0.1104, 0.779, 0.1066, 0.8011, 0.1414, 0.9207, 0.1274, 0.9416, 0.1037, 0.809, 0.1113, 0.9534, 0.09454, 0.9575, 0.09659, 0.8152, 0.1001, 0.8137, 0.07789, 0.9524, 0.0625, 0.9374, 0.08978, 0.8079, 0.09299, 0.8133, 0.0374, 0.8854, 0.02819, 0.8525, 0.08375, 0.7759, 0.08496, 0.789, 0.04873, 0.9146, 0.0374, 0.8854, 0.08496, 0.789, 0.08695, 0.7998, 0.1762, 0.761, 0.1744, 0.7911, 0.1058, 0.7524, 0.09782, 0.7465, 0.08485, 0.7622, 0.08966, 0.7516, 0.09782, 0.7465, 0.1058, 0.7524, 0.1097, 0.7656, 0.1104, 0.779, 0.1089, 0.7912, 0.1066, 0.8011, 0.1037, 0.809, 0.1001, 0.8137, 0.09659, 0.8152, 0.09299, 0.8133, 0.08978, 0.8079, 0.08695, 0.7998, 0.08496, 0.789, 0.08375, 0.7759, 0.1533, 0.8933, 0.1414, 0.9207, 0.1066, 0.8011, 0.1089, 0.7912, 0.1274, 0.9416, 0.1113, 0.9534, 0.1001, 0.8137, 0.1037, 0.809, 0.09454, 0.9575, 0.07789, 0.9524, 0.09299, 0.8133, 0.09659, 0.8152, 0.02244, 0.8158, 0.01946, 0.7774, 0.08966, 0.7516, 0.08485, 0.7622, 0.798, 0.1673, 0.7981, 0.1264, 0.9095, 0.1272, 0.9094, 0.1697, 0.7981, 0.1264, 0.7975, 0.08537, 0.9095, 0.08469, 0.9095, 0.1272, 0.7975, 0.08537, 0.7962, 0.04355, 0.8564, 0.04304, 0.9094, 0.04252, 0.9095, 0.08469, 0.8194, 0.5808, 0.8206, 0.5396, 0.9326, 0.5391, 0.9326, 0.5817, 0.8796, 0.5816, 0.8206, 0.5396, 0.8212, 0.4985, 0.9325, 0.4965, 0.9326, 0.5391, 0.8212, 0.4985, 0.821, 0.4578, 0.9323, 0.454, 0.9325, 0.4965, 0.821, 0.4578, 0.82, 0.4166, 0.932, 0.4115, 0.9323, 0.454, 0.3847, 0.3184, 0.3535, 0.2765, 0.3605, 0.2721, 0.3872, 0.3079, 0.303, 0.1018, 0.2398, 0.02035, 0.2435, 0.0003612, 0.3061, 0.07318, 0.7972, 0.2081, 0.798, 0.1673, 0.9094, 0.1697, 0.9092, 0.2123, 0.04873, 0.9146, 0.08695, 0.7998, 0.08978, 0.8079, 0.0625, 0.9374, 0.2398, 0.02035, 0.2103, 0.06041, 0.2078, 0.04998, 0.2374, 0.009884, 0.7975, 0.08537, 0.7454, 0.09883, 0.7434, 0.07543, 0.7962, 0.04355, 0.8194, 0.5808, 0.7673, 0.5439, 0.7685, 0.5271, 0.8206, 0.5396, 0.8206, 0.5396, 0.7685, 0.5271, 0.7697, 0.4956, 0.8212, 0.4985, 0.4144, 0.3589, 0.3847, 0.3184, 0.3872, 0.3079, 0.4169, 0.3484, 0.798, 0.1673, 0.7464, 0.1617, 0.7466, 0.1302, 0.7981, 0.1264, 0.2373, 0.1905, 0.2094, 0.2233, 0.1838, 0.09564, 0.2103, 0.06041, 0.7972, 0.2081, 0.7448, 0.1933, 0.7464, 0.1617, 0.798, 0.1673, 0.7981, 0.1264, 0.7466, 0.1302, 0.7454, 0.09883, 0.7975, 0.08537, 0.9211, 0.6699, 0.9322, 0.6816, 0.9407, 0.7027, 0.9454, 0.7301, 0.9454, 0.7596, 0.9408, 0.7869, 0.9322, 0.8077, 0.921, 0.8188, 0.9088, 0.8185, 0.8977, 0.8064, 0.8891, 0.7851, 0.8846, 0.7576, 0.8846, 0.728, 0.8892, 0.7008, 0.8979, 0.6803, 0.909, 0.6694, 0.8659, 0.7177, 0.8846, 0.728, 0.8846, 0.7576, 0.8653, 0.7647, 0.9246, 0.625, 0.9211, 0.6699, 0.909, 0.6694, 0.9055, 0.625, 0.9048, 0.8646, 0.9088, 0.8185, 0.921, 0.8188, 0.9249, 0.8656, 0.9436, 0.8464, 0.9322, 0.8077, 0.9408, 0.7869, 0.9575, 0.8116, 0.9647, 0.7671, 0.9454, 0.7596, 0.9454, 0.7301, 0.9643, 0.7194, 0.9566, 0.6758, 0.9407, 0.7027, 0.9322, 0.6816, 0.9426, 0.6427, 0.9055, 0.625, 0.909, 0.6694, 0.8979, 0.6803, 0.8875, 0.6418, 0.8653, 0.7647, 0.8846, 0.7576, 0.8891, 0.7851, 0.8722, 0.8095, 0.9249, 0.8656, 0.921, 0.8188, 0.9322, 0.8077, 0.9436, 0.8464, 0.9575, 0.8116, 0.9408, 0.7869, 0.9454, 0.7596, 0.9647, 0.7671, 0.9643, 0.7194, 0.9454, 0.7301, 0.9407, 0.7027, 0.9566, 0.6758, 0.9426, 0.6427, 0.9322, 0.6816, 0.9211, 0.6699, 0.9246, 0.625, 0.3217, 0.7225, 0.3217, 0.6888, 0.3748, 0.6888, 0.82, 0.4166, 0.768, 0.433, 0.7657, 0.4099, 0.8183, 0.3755, 0.1131, 0.4693, 0.0498, 0.4778, 0.04472, 0.4234, 0.1082, 0.383, 0.7696, 0.4643, 0.7461, 0.4685, 0.7445, 0.4449, 0.768, 0.433, 0.7448, 0.1933, 0.7216, 0.1798, 0.7234, 0.157, 0.7464, 0.1617, 0.768, 0.433, 0.7445, 0.4449, 0.7421, 0.4264, 0.7657, 0.4099, 0.3535, 0.2637, 0.3804, 0.1364, 0.3873, 0.1434, 0.3605, 0.2721, 0.5217, 0.4848, 0.4886, 0.4608, 0.4806, 0.4388, 0.7464, 0.1617, 0.7234, 0.157, 0.7236, 0.1343, 0.7466, 0.1302, 0.7697, 0.4956, 0.7461, 0.4921, 0.7461, 0.4685, 0.7696, 0.4643, 0.7466, 0.1302, 0.7236, 0.1343, 0.7248, 0.1008, 0.7454, 0.09883, 0.2103, 0.06041, 0.1838, 0.09564, 0.1769, 0.09127, 0.2078, 0.04998, 0.821, 0.4578, 0.7696, 0.4643, 0.768, 0.433, 0.82, 0.4166, 0.8212, 0.4985, 0.7697, 0.4956, 0.7696, 0.4643, 0.821, 0.4578, 0.1838, 0.09564, 0.2094, 0.2233, 0.2027, 0.2296, 0.1769, 0.1037, 0.2708, 0.146, 0.2373, 0.1905, 0.2103, 0.06041, 0.2398, 0.02035, 0.4169, 0.3484, 0.3872, 0.3079, 0.4149, 0.1774, 0.4481, 0.2223, 0.3872, 0.3079, 0.3605, 0.2721, 0.3873, 0.1434, 0.4149, 0.1774, 0.2708, 0.146, 0.2398, 0.02035, 0.303, 0.1018, 0.4833, 0.2953, 0.4206, 0.3684, 0.4169, 0.3484, 0.4802, 0.2667, 0.4169, 0.3484, 0.4481, 0.2223, 0.4802, 0.2667, 0.5301, 0.2445, 0.4833, 0.2953, 0.4802, 0.2667, 0.5257, 0.2045, 0.3485, 0.1648, 0.303, 0.1018, 0.3061, 0.07318, 0.3528, 0.1247, 0.7685, 0.5271, 0.7491, 0.5224, 0.7461, 0.4921, 0.7697, 0.4956, 0.7673, 0.5439, 0.7491, 0.5224, 0.7685, 0.5271, 0.2978, 0.2377, 0.2592, 0.3268, 0.2373, 0.1905, 0.2708, 0.146, 0.2409, 0.3453, 0.2592, 0.3268, 0.2486, 0.3702, 0.4802, 0.2667, 0.4481, 0.2223, 0.4748, 0.1312, 0.5257, 0.2045, 0.3804, 0.1364, 0.4043, 0.05926, 0.4191, 0.02571, 0.3873, 0.1434, 0.4481, 0.2223, 0.4149, 0.1774, 0.4375, 0.03895, 0.4748, 0.1312, 0.7248, 0.1008, 0.7434, 0.07543, 0.7454, 0.09883, 0.9093, 0.0003612, 0.9094, 0.04252, 0.8564, 0.04304, 0.8566, 0.0008822, 0.9326, 0.5817, 0.9327, 0.624, 0.8796, 0.624, 0.8796, 0.5816, 0.1144, 0.6188, 0.05131, 0.6182, 0.05298, 0.5983, 0.1155, 0.5944, 0.1164, 0.5753, 0.05448, 0.5782, 0.05536, 0.5579, 0.1168, 0.5581, 0.1164, 0.5408, 0.05458, 0.5375, 0.05316, 0.5174, 0.1157, 0.5217, 0.1146, 0.4974, 0.05154, 0.4975, 0.0498, 0.4778, 0.1131, 0.4693, 0.1155, 0.5944, 0.05298, 0.5983, 0.05448, 0.5782, 0.1164, 0.5753, 0.1168, 0.5581, 0.05536, 0.5579, 0.05458, 0.5375, 0.1164, 0.5408, 0.1157, 0.5217, 0.05316, 0.5174, 0.05154, 0.4975, 0.1146, 0.4974, 0.1129, 0.6469, 0.04954, 0.6379, 0.05131, 0.6182, 0.1144, 0.6188, 0.1129, 0.6469, 0.1144, 0.6188, 0.1757, 0.6245, 0.1762, 0.6548, 0.1155, 0.5944, 0.1164, 0.5753, 0.1742, 0.5764, 0.1753, 0.5978, 0.1164, 0.5753, 0.1168, 0.5581, 0.1707, 0.5583, 0.1742, 0.5764, 0.1168, 0.5581, 0.1164, 0.5408, 0.1728, 0.5402, 0.1707, 0.5583, 0.1164, 0.5408, 0.1157, 0.5217, 0.1744, 0.5188, 0.1728, 0.5402, 0.1157, 0.5217, 0.1146, 0.4974, 0.1762, 0.492, 0.1744, 0.5188, 0.1146, 0.4974, 0.1131, 0.4693, 0.1761, 0.4618, 0.1762, 0.492, 0.1144, 0.6188, 0.1155, 0.5944, 0.1753, 0.5978, 0.1757, 0.6245, 0.4375, 0.03895, 0.4191, 0.02571, 0.4261, 0.0003612, 0.4886, 0.4608, 0.5217, 0.4848, 0.4902, 0.476, 0.4902, 0.476, 0.5217, 0.4848, 0.4871, 0.4909, 0.5217, 0.4848, 0.4806, 0.5052, 0.4871, 0.4909, 0.2246, 0.3021, 0.2027, 0.2296, 0.2094, 0.2233, 0.2409, 0.3453, 0.1097, 0.7656, 0.1703, 0.8282, 0.163, 0.862, 0.1104, 0.779, 0.2977, 0.7218, 0.3217, 0.7225, 0.2977, 0.7395, 0.1131, 0.4693, 0.1082, 0.383, 0.1686, 0.3709, 0.1573, 0.419, 0.1761, 0.4618, 0.7948, 0.2504, 0.7972, 0.2081, 0.9092, 0.2123, 0.9093, 0.2543, 0.108, 0.7333, 0.04452, 0.6924, 0.04954, 0.6379, 0.1129, 0.6469, 0.2987, 0.4984, 0.2984, 0.5315, 0.2397, 0.5298, 0.2397, 0.4979, 0.2986, 0.4327, 0.2983, 0.3996, 0.3104, 0.399, 0.3222, 0.4155, 0.3222, 0.4322, 0.8737, 0.6736, 0.8892, 0.7008, 0.8846, 0.728, 0.8659, 0.7177, 0.8875, 0.6418, 0.8979, 0.6803, 0.8892, 0.7008, 0.8737, 0.6736, 0.7948, 0.2504, 0.7424, 0.2266, 0.7448, 0.1933, 0.7972, 0.2081, 0.3222, 0.4155, 0.3748, 0.4323, 0.3222, 0.4322, 0.2983, 0.3996, 0.2982, 0.3818, 0.3104, 0.399, 0.82, 0.4166, 0.8183, 0.3755, 0.9327, 0.3691, 0.932, 0.4115, 0.8722, 0.8095, 0.8891, 0.7851, 0.8977, 0.8064, 0.8865, 0.8443, 0.8865, 0.8443, 0.8977, 0.8064, 0.9088, 0.8185, 0.9048, 0.8646, 0.2397, 0.5298, 0.2396, 0.5489, 0.1769, 0.5604, 0.1773, 0.5289, 0.1773, 0.5289, 0.1773, 0.4975, 0.2397, 0.4979, 0.2397, 0.5298, 0.298, 0.6886, 0.2977, 0.7218, 0.2393, 0.7193, 0.2393, 0.6873, 0.2393, 0.5919, 0.1773, 0.5926, 0.1769, 0.5612, 0.2392, 0.5729, 0.7965, 0.6369, 0.8013, 0.7234, 0.7379, 0.732, 0.7329, 0.6775, 0.2393, 0.7193, 0.2392, 0.7383, 0.1769, 0.7499, 0.1773, 0.7187, 0.4191, 0.02571, 0.4375, 0.03895, 0.4149, 0.1774, 0.3873, 0.1434, 0.5646, 0.2254, 0.5922, 0.1914, 0.6148, 0.3298, 0.5964, 0.3431, 0.857, 0.625, 0.8456, 0.6722, 0.8646, 0.7158, 0.8013, 0.7234, 0.7965, 0.6369, 0.3485, 0.1648, 0.2978, 0.2377, 0.2708, 0.146, 0.303, 0.1018, 0.2094, 0.2233, 0.2373, 0.1905, 0.2592, 0.3268, 0.2409, 0.3453, 0.06431, 0.02526, 0.08262, 0.04375, 0.06073, 0.18, 0.0328, 0.1472, 0.017, 0.412, 0.01346, 0.3709, 0.02645, 0.3778, 0.01346, 0.3709, 0.017, 0.412, 0.0093, 0.4116, 0.0093, 0.4116, 0.000363, 0.3764, 0.01346, 0.3709, 0.01456, 0.4522, 0.01226, 0.452, 0.0093, 0.4116, 0.017, 0.412, 0.01752, 0.4926, 0.009815, 0.4922, 0.01226, 0.452, 0.01456, 0.4522, 0.009815, 0.4922, 0.01321, 0.535, 0.0003612, 0.5281, 0.01752, 0.4926, 0.01321, 0.535, 0.009815, 0.4922, 0.02631, 0.5295, 0.01321, 0.535, 0.01752, 0.4926, 0.5308, 0.7298, 0.5398, 0.6803, 0.5443, 0.6997, 0.5308, 0.7298, 0.5443, 0.6997, 0.5461, 0.7225, 0.5308, 0.7298, 0.5461, 0.7225, 0.5463, 0.7451, 0.5308, 0.7298, 0.5463, 0.7451, 0.5475, 0.7786, 0.7171, 0.1994, 0.7081, 0.149, 0.7216, 0.1798, 0.7216, 0.1798, 0.7081, 0.149, 0.7234, 0.157, 0.7234, 0.157, 0.7081, 0.149, 0.7236, 0.1343, 0.7236, 0.1343, 0.7081, 0.149, 0.7248, 0.1008, 0.5523, 0.6661, 0.5675, 0.6861, 0.5443, 0.6997, 0.5523, 0.6661, 0.5443, 0.6997, 0.5398, 0.6803, 0.7296, 0.2133, 0.7448, 0.1933, 0.7424, 0.2266, 0.7448, 0.1933, 0.7296, 0.2133, 0.7216, 0.1798, 0.7216, 0.1798, 0.7296, 0.2133, 0.7171, 0.1994, 0.5308, 0.5178, 0.5478, 0.4708, 0.5449, 0.5011, 0.5308, 0.5178, 0.5449, 0.5011, 0.5448, 0.5247, 0.5308, 0.5178, 0.5448, 0.5247, 0.5432, 0.5483, 0.5308, 0.5178, 0.5432, 0.5483, 0.5408, 0.5667, 0.7321, 0.4754, 0.7461, 0.4921, 0.7491, 0.5224, 0.7461, 0.4921, 0.7321, 0.4754, 0.7461, 0.4685, 0.7461, 0.4685, 0.7321, 0.4754, 0.7445, 0.4449, 0.7445, 0.4449, 0.7321, 0.4754, 0.7421, 0.4264, 0.04377, 0.5965, 0.02211, 0.5938, 0.04077, 0.5665, 0.04077, 0.5665, 0.02211, 0.5938, 0.01427, 0.5926, 0.04077, 0.5665, 0.01427, 0.5926, 0.007501, 0.5876, 0.04077, 0.5665, 0.007501, 0.5876, 0.002273, 0.5781, 0.04077, 0.5665, 0.002273, 0.5781, 0.0003612, 0.5658, 0.04077, 0.5665, 0.0003612, 0.5658, 0.002084, 0.5536, 0.04077, 0.5665, 0.002084, 0.5536, 0.006856, 0.544, 0.04077, 0.5665, 0.006856, 0.544, 0.01373, 0.539, 0.04077, 0.5665, 0.01373, 0.539, 0.02175, 0.5379, 0.04077, 0.5665, 0.02175, 0.5379, 0.04377, 0.5358, 0.4807, 0.5612, 0.5024, 0.5632, 0.4837, 0.5912, 0.5102, 0.5643, 0.4837, 0.5912, 0.5024, 0.5632, 0.517, 0.5692, 0.4837, 0.5912, 0.5102, 0.5643, 0.5222, 0.5786, 0.4837, 0.5912, 0.517, 0.5692, 0.5241, 0.5908, 0.4837, 0.5912, 0.5222, 0.5786, 0.5225, 0.6031, 0.4837, 0.5912, 0.5241, 0.5908, 0.5177, 0.6128, 0.4837, 0.5912, 0.5225, 0.6031, 0.5108, 0.6179, 0.4837, 0.5912, 0.5177, 0.6128, 0.5028, 0.6192, 0.4837, 0.5912, 0.5108, 0.6179, 0.4837, 0.5912, 0.5028, 0.6192, 0.4807, 0.6219])
me_cube.materials.append(mat_material_002)
me_cube.use_remesh_preserve_volume = False
me_cube.use_remesh_preserve_attributes = False
me_cube.use_mirror_vertex_groups = False
me_cube.update()

# ---- objects
ob_camera = bpy.data.objects.new('Camera', cam_camera_001)
ob_sun = bpy.data.objects.new('Sun', light_sun)
ob_cube = bpy.data.objects.new('Cube', me_cube)

# ---- transforms, parenting, visibility, modifiers, constraints
ob_camera.location = (0.0008491, 0.2815, 39.34)
ob_camera.lineart.crease_threshold = 0.0
ob_sun.location = (-0.4289, 4.599, 44.09)
ob_sun.lineart.crease_threshold = 0.0
ob_cube.location = (0.0, 0.0, 0.0)
ob_cube.lock_rotations_4d = False
ob_cube.empty_display_type = 'ARROWS'
ob_cube.lineart.crease_threshold = 0.0

# ---- collection membership
col_collection_1.objects.link(ob_camera)
col_collection_1.objects.link(ob_sun)
col_collection_1.objects.link(ob_cube)

# ---- scene / render settings (as saved in the file)
scene.camera = ob_camera
scene.frame_start = 1; scene.frame_end = 250; scene.frame_set(69)
scene.render.engine = 'BLENDER_EEVEE_NEXT'
scene.render.image_settings.color_mode = 'RGB'
scene.render.image_settings.compression = 90
scene.render.resolution_percentage = 50
scene.render.dither_intensity = 0.0
scene.render.bake_margin = 2
scene.render.bake_bias = 0.0
scene.cycles.use_denoising = False
scene.cycles.samples = 10
scene.cycles.sampling_pattern = 'TABULATED_SOBOL'
scene.cycles.light_sampling_threshold = 0.0
scene.cycles.use_adaptive_sampling = False
scene.cycles.use_light_tree = False
scene.cycles.blur_glossy = 0.0
scene.cycles.volume_bounces = 1
scene.cycles.pixel_filter_type = 'GAUSSIAN'
scene.cycles.sample_clamp_indirect = 0.0
scene.view_settings.view_transform = 'Standard'
bpy.context.view_layer.update()
